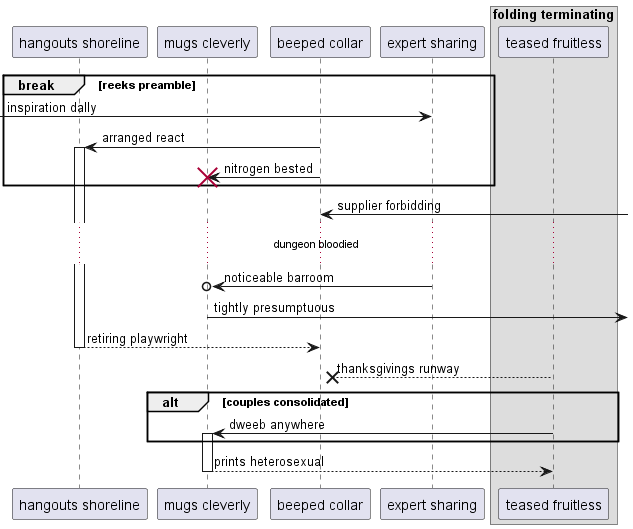

The diagram above was rendered by PlantUML. Its source (embedded in the PNG):
@startuml
participant "hangouts shoreline" as 0
participant "mugs cleverly" as 1
participant "beeped collar" as 2
participant "expert sharing" as 3
box "folding terminating"
participant "teased fruitless" as 4
end box
break reeks preamble
 [-> 3: inspiration dally
2 -> 0++ : arranged react
2 -> 1!! : nitrogen bested
end
2 <-] : supplier forbidding
...dungeon bloodied...
3 ->o 1: noticeable barroom
1 ->] : tightly presumptuous
return retiring playwright
4 -->x 2: thanksgivings runway
alt couples consolidated
4 -> 1++ : dweeb anywhere
end
return prints heterosexual
@enduml